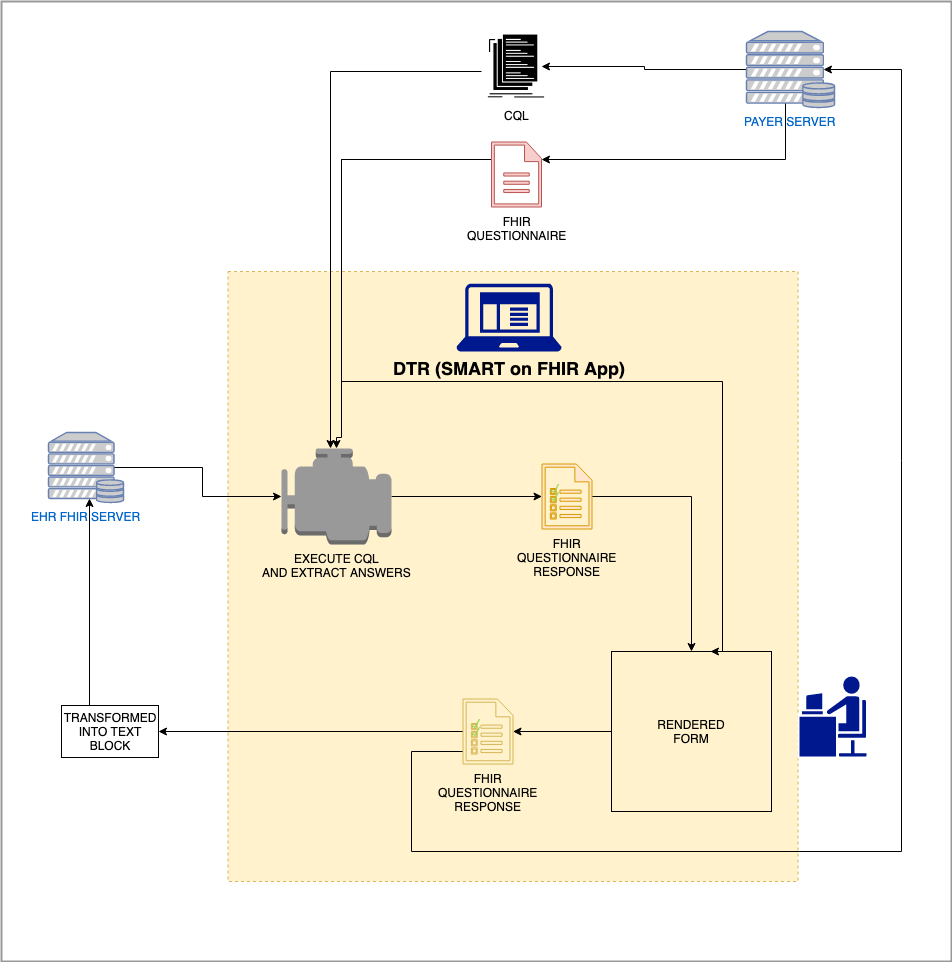

The diagram above was exported from draw.io. Its source (the exported page's mxGraphModel, read from the mxfile embedded in the PNG):
<mxGraphModel dx="849" dy="876" grid="1" gridSize="10" guides="1" tooltips="1" connect="1" arrows="1" fold="1" page="1" pageScale="1" pageWidth="1000" pageHeight="1000" math="0" shadow="0">
  <root>
    <mxCell id="0" />
    <mxCell id="1" parent="0" />
    <mxCell id="NveSe-Vj0M35LW5bJTtq-46" value="" style="rounded=0;whiteSpace=wrap;html=1;fillColor=none;strokeColor=#999999;strokeWidth=2;" parent="1" vertex="1">
      <mxGeometry x="20" y="10" width="950" height="960" as="geometry" />
    </mxCell>
    <mxCell id="NveSe-Vj0M35LW5bJTtq-11" value="" style="rounded=0;whiteSpace=wrap;html=1;fillColor=#fff2cc;dashed=1;strokeColor=#d6b656;" parent="1" vertex="1">
      <mxGeometry x="246.5" y="280" width="570" height="610" as="geometry" />
    </mxCell>
    <mxCell id="NveSe-Vj0M35LW5bJTtq-27" style="edgeStyle=orthogonalEdgeStyle;rounded=0;html=1;startArrow=classic;startFill=1;jettySize=auto;orthogonalLoop=1;endArrow=none;endFill=0;" parent="1" source="NveSe-Vj0M35LW5bJTtq-1" target="NveSe-Vj0M35LW5bJTtq-12" edge="1">
      <mxGeometry relative="1" as="geometry" />
    </mxCell>
    <mxCell id="NveSe-Vj0M35LW5bJTtq-37" style="edgeStyle=orthogonalEdgeStyle;rounded=0;html=1;entryX=0.5;entryY=0;entryDx=0;entryDy=0;startArrow=none;startFill=0;endArrow=classic;endFill=1;jettySize=auto;orthogonalLoop=1;" parent="1" source="NveSe-Vj0M35LW5bJTtq-1" target="NveSe-Vj0M35LW5bJTtq-29" edge="1">
      <mxGeometry relative="1" as="geometry" />
    </mxCell>
    <mxCell id="NveSe-Vj0M35LW5bJTtq-1" value="&lt;div&gt;FHIR&lt;/div&gt;&lt;div&gt;QUESTIONNAIRE&lt;/div&gt;&lt;div&gt;RESPONSE&lt;br&gt;&lt;/div&gt;" style="shadow=0;dashed=0;html=1;strokeColor=#d79b00;labelPosition=center;verticalLabelPosition=bottom;verticalAlign=top;align=center;shape=mxgraph.mscae.general.task_list;fillColor=#ffe6cc;" parent="1" vertex="1">
      <mxGeometry x="560.5" y="472.5" width="50" height="65" as="geometry" />
    </mxCell>
    <mxCell id="NveSe-Vj0M35LW5bJTtq-20" style="edgeStyle=orthogonalEdgeStyle;rounded=0;html=1;jettySize=auto;orthogonalLoop=1;" parent="1" source="NveSe-Vj0M35LW5bJTtq-3" target="NveSe-Vj0M35LW5bJTtq-12" edge="1">
      <mxGeometry relative="1" as="geometry">
        <Array as="points">
          <mxPoint x="349" y="80" />
        </Array>
      </mxGeometry>
    </mxCell>
    <mxCell id="NveSe-Vj0M35LW5bJTtq-3" value="CQL" style="shape=image;html=1;verticalAlign=top;verticalLabelPosition=bottom;labelBackgroundColor=#ffffff;imageAspect=0;aspect=fixed;image=https://cdn2.iconfinder.com/data/icons/software-engineering-and-video-gaming/512/611_Code_coding_compile_files_list-128.png" parent="1" vertex="1">
      <mxGeometry x="500" y="40" width="70" height="70" as="geometry" />
    </mxCell>
    <mxCell id="NveSe-Vj0M35LW5bJTtq-6" value="DTR (SMART on FHIR App)" style="shadow=0;dashed=0;html=1;strokeColor=none;labelPosition=center;verticalLabelPosition=bottom;verticalAlign=top;align=center;shape=mxgraph.mscae.enterprise.client_application;fillColor=#00188D;fontSize=18;fontStyle=1" parent="1" vertex="1">
      <mxGeometry x="475" y="292" width="105" height="68" as="geometry" />
    </mxCell>
    <mxCell id="NveSe-Vj0M35LW5bJTtq-7" value="EHR FHIR SERVER" style="fontColor=#0066CC;verticalAlign=top;verticalLabelPosition=bottom;labelPosition=center;align=center;html=1;outlineConnect=0;fillColor=#CCCCCC;strokeColor=#6881B3;gradientColor=none;gradientDirection=north;strokeWidth=2;shape=mxgraph.networks.server_storage;" parent="1" vertex="1">
      <mxGeometry x="67" y="441" width="75" height="70" as="geometry" />
    </mxCell>
    <mxCell id="NveSe-Vj0M35LW5bJTtq-19" style="edgeStyle=orthogonalEdgeStyle;rounded=0;html=1;jettySize=auto;orthogonalLoop=1;" parent="1" source="NveSe-Vj0M35LW5bJTtq-8" edge="1">
      <mxGeometry relative="1" as="geometry">
        <Array as="points" />
        <mxPoint x="560" y="75" as="targetPoint" />
      </mxGeometry>
    </mxCell>
    <mxCell id="NveSe-Vj0M35LW5bJTtq-23" style="edgeStyle=orthogonalEdgeStyle;rounded=0;html=1;jettySize=auto;orthogonalLoop=1;exitX=0.5;exitY=0.94;exitDx=0;exitDy=0;exitPerimeter=0;" parent="1" source="NveSe-Vj0M35LW5bJTtq-8" target="NveSe-Vj0M35LW5bJTtq-14" edge="1">
      <mxGeometry relative="1" as="geometry">
        <Array as="points">
          <mxPoint x="804" y="111" />
          <mxPoint x="804" y="168" />
        </Array>
      </mxGeometry>
    </mxCell>
    <mxCell id="NveSe-Vj0M35LW5bJTtq-8" value="&lt;div&gt;PAYER SERVER&lt;/div&gt;&lt;div&gt;&lt;br&gt;&lt;/div&gt;" style="fontColor=#0066CC;verticalAlign=top;verticalLabelPosition=bottom;labelPosition=center;align=center;html=1;outlineConnect=0;fillColor=#CCCCCC;strokeColor=#6881B3;gradientColor=none;gradientDirection=north;strokeWidth=2;shape=mxgraph.networks.server_storage;" parent="1" vertex="1">
      <mxGeometry x="765" y="40" width="88" height="76" as="geometry" />
    </mxCell>
    <mxCell id="NveSe-Vj0M35LW5bJTtq-25" style="edgeStyle=orthogonalEdgeStyle;rounded=0;html=1;entryX=0.88;entryY=0.5;entryDx=0;entryDy=0;entryPerimeter=0;jettySize=auto;orthogonalLoop=1;startArrow=classic;startFill=1;endArrow=none;endFill=0;" parent="1" source="NveSe-Vj0M35LW5bJTtq-12" target="NveSe-Vj0M35LW5bJTtq-7" edge="1">
      <mxGeometry relative="1" as="geometry" />
    </mxCell>
    <mxCell id="NveSe-Vj0M35LW5bJTtq-12" value="&lt;div&gt;EXECUTE CQL&lt;/div&gt;&lt;div&gt;AND EXTRACT ANSWERS&lt;br&gt;&lt;/div&gt;" style="outlineConnect=0;dashed=0;verticalLabelPosition=bottom;verticalAlign=top;align=center;html=1;shape=mxgraph.aws3.emr_engine;fillColor=#999999;gradientColor=none;" parent="1" vertex="1">
      <mxGeometry x="300" y="457" width="110" height="96" as="geometry" />
    </mxCell>
    <mxCell id="NveSe-Vj0M35LW5bJTtq-22" style="edgeStyle=orthogonalEdgeStyle;rounded=0;html=1;jettySize=auto;orthogonalLoop=1;entryX=0.5;entryY=0;entryDx=0;entryDy=0;entryPerimeter=0;" parent="1" source="NveSe-Vj0M35LW5bJTtq-14" target="NveSe-Vj0M35LW5bJTtq-12" edge="1">
      <mxGeometry relative="1" as="geometry">
        <mxPoint x="360" y="446" as="targetPoint" />
        <Array as="points">
          <mxPoint x="360" y="168" />
          <mxPoint x="360" y="446" />
          <mxPoint x="355" y="446" />
        </Array>
      </mxGeometry>
    </mxCell>
    <mxCell id="NveSe-Vj0M35LW5bJTtq-36" style="edgeStyle=orthogonalEdgeStyle;rounded=0;html=1;entryX=0.617;entryY=-0.002;entryDx=0;entryDy=0;startArrow=none;startFill=0;endArrow=classic;endFill=1;jettySize=auto;orthogonalLoop=1;entryPerimeter=0;" parent="1" source="NveSe-Vj0M35LW5bJTtq-14" target="NveSe-Vj0M35LW5bJTtq-29" edge="1">
      <mxGeometry relative="1" as="geometry">
        <Array as="points">
          <mxPoint x="360" y="168" />
          <mxPoint x="360" y="390" />
          <mxPoint x="741" y="390" />
        </Array>
      </mxGeometry>
    </mxCell>
    <mxCell id="NveSe-Vj0M35LW5bJTtq-14" value="&lt;div&gt;FHIR&lt;br&gt;&lt;/div&gt;&lt;div&gt;QUESTIONNAIRE&lt;/div&gt;" style="shadow=0;dashed=0;html=1;strokeColor=#b85450;fillColor=#f8cecc;labelPosition=center;verticalLabelPosition=bottom;verticalAlign=top;outlineConnect=0;align=center;shape=mxgraph.office.concepts.document;" parent="1" vertex="1">
      <mxGeometry x="510" y="150.5" width="50" height="65" as="geometry" />
    </mxCell>
    <mxCell id="NveSe-Vj0M35LW5bJTtq-29" value="&lt;div&gt;RENDERED&lt;/div&gt;&lt;div&gt;FORM&lt;br&gt;&lt;/div&gt;" style="rounded=0;whiteSpace=wrap;html=1;fillColor=none;" parent="1" vertex="1">
      <mxGeometry x="630" y="660" width="160" height="160" as="geometry" />
    </mxCell>
    <mxCell id="NveSe-Vj0M35LW5bJTtq-39" style="edgeStyle=orthogonalEdgeStyle;rounded=0;html=1;entryX=0;entryY=0.5;entryDx=0;entryDy=0;startArrow=classic;startFill=1;endArrow=none;endFill=0;jettySize=auto;orthogonalLoop=1;" parent="1" source="NveSe-Vj0M35LW5bJTtq-38" target="NveSe-Vj0M35LW5bJTtq-29" edge="1">
      <mxGeometry relative="1" as="geometry" />
    </mxCell>
    <mxCell id="NveSe-Vj0M35LW5bJTtq-43" style="edgeStyle=orthogonalEdgeStyle;rounded=0;html=1;entryX=1;entryY=0.5;entryDx=0;entryDy=0;startArrow=none;startFill=0;endArrow=classic;endFill=1;jettySize=auto;orthogonalLoop=1;" parent="1" source="NveSe-Vj0M35LW5bJTtq-38" target="NveSe-Vj0M35LW5bJTtq-42" edge="1">
      <mxGeometry relative="1" as="geometry" />
    </mxCell>
    <mxCell id="NveSe-Vj0M35LW5bJTtq-45" style="edgeStyle=orthogonalEdgeStyle;rounded=0;html=1;startArrow=none;startFill=0;endArrow=classic;endFill=1;jettySize=auto;orthogonalLoop=1;entryX=0.88;entryY=0.5;entryDx=0;entryDy=0;entryPerimeter=0;" parent="1" source="NveSe-Vj0M35LW5bJTtq-38" target="NveSe-Vj0M35LW5bJTtq-8" edge="1">
      <mxGeometry relative="1" as="geometry">
        <Array as="points">
          <mxPoint x="430" y="760" />
          <mxPoint x="430" y="860" />
          <mxPoint x="920" y="860" />
          <mxPoint x="920" y="78" />
        </Array>
        <mxPoint x="850" y="78" as="targetPoint" />
      </mxGeometry>
    </mxCell>
    <mxCell id="NveSe-Vj0M35LW5bJTtq-38" value="&lt;div&gt;FHIR&lt;/div&gt;&lt;div&gt;QUESTIONNAIRE&lt;/div&gt;&lt;div&gt;RESPONSE&lt;br&gt;&lt;/div&gt;" style="shadow=0;dashed=0;html=1;strokeColor=#d6b656;labelPosition=center;verticalLabelPosition=bottom;verticalAlign=top;align=center;shape=mxgraph.mscae.general.task_list;fillColor=#fff2cc;" parent="1" vertex="1">
      <mxGeometry x="481.5" y="707.5" width="50" height="65" as="geometry" />
    </mxCell>
    <mxCell id="NveSe-Vj0M35LW5bJTtq-44" style="edgeStyle=orthogonalEdgeStyle;rounded=0;html=1;startArrow=none;startFill=0;endArrow=classic;endFill=1;jettySize=auto;orthogonalLoop=1;entryX=0.5;entryY=0.94;entryDx=0;entryDy=0;entryPerimeter=0;" parent="1" edge="1">
      <mxGeometry relative="1" as="geometry">
        <mxPoint x="135" y="714" as="sourcePoint" />
        <mxPoint x="108" y="507" as="targetPoint" />
      </mxGeometry>
    </mxCell>
    <mxCell id="NveSe-Vj0M35LW5bJTtq-42" value="TRANSFORMED INTO TEXT BLOCK" style="rounded=0;whiteSpace=wrap;html=1;fillColor=none;" parent="1" vertex="1">
      <mxGeometry x="80" y="714" width="97" height="52" as="geometry" />
    </mxCell>
    <mxCell id="NveSe-Vj0M35LW5bJTtq-47" value="" style="shape=mxgraph.cisco.people.androgenous_person;html=1;dashed=0;fillColor=#00188D;strokeColor=#ffffff;strokeWidth=2;verticalLabelPosition=bottom;verticalAlign=top;fontSize=18;fontColor=#5CFF67;flipH=1;" parent="1" vertex="1">
      <mxGeometry x="817" y="684" width="69" height="82" as="geometry" />
    </mxCell>
  </root>
</mxGraphModel>